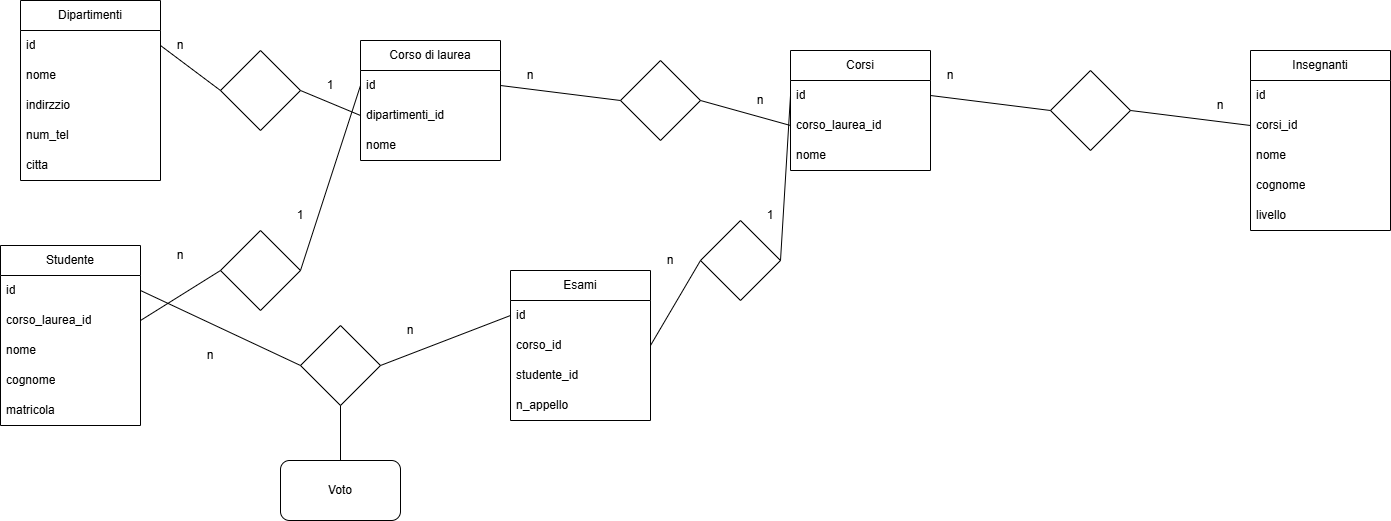

The diagram above was exported from draw.io. Its source (the exported page's mxGraphModel, read from the mxfile embedded in the PNG):
<mxGraphModel dx="1572" dy="928" grid="1" gridSize="10" guides="1" tooltips="1" connect="1" arrows="1" fold="1" page="1" pageScale="1" pageWidth="827" pageHeight="1169" math="0" shadow="0">
  <root>
    <mxCell id="0" />
    <mxCell id="1" parent="0" />
    <mxCell id="E95jIUT5cBUXg4xKC6-S-1" parent="1" style="swimlane;fontStyle=0;childLayout=stackLayout;horizontal=1;startSize=30;horizontalStack=0;resizeParent=1;resizeParentMax=0;resizeLast=0;collapsible=1;marginBottom=0;whiteSpace=wrap;html=1;" value="Dipartimenti" vertex="1">
      <mxGeometry height="180" width="140" x="160" y="110" as="geometry" />
    </mxCell>
    <mxCell id="E95jIUT5cBUXg4xKC6-S-2" parent="E95jIUT5cBUXg4xKC6-S-1" style="text;strokeColor=none;fillColor=none;align=left;verticalAlign=middle;spacingLeft=4;spacingRight=4;overflow=hidden;points=[[0,0.5],[1,0.5]];portConstraint=eastwest;rotatable=0;whiteSpace=wrap;html=1;" value="id" vertex="1">
      <mxGeometry height="30" width="140" y="30" as="geometry" />
    </mxCell>
    <mxCell id="E95jIUT5cBUXg4xKC6-S-3" parent="E95jIUT5cBUXg4xKC6-S-1" style="text;strokeColor=none;fillColor=none;align=left;verticalAlign=middle;spacingLeft=4;spacingRight=4;overflow=hidden;points=[[0,0.5],[1,0.5]];portConstraint=eastwest;rotatable=0;whiteSpace=wrap;html=1;" value="nome" vertex="1">
      <mxGeometry height="30" width="140" y="60" as="geometry" />
    </mxCell>
    <mxCell id="E95jIUT5cBUXg4xKC6-S-4" parent="E95jIUT5cBUXg4xKC6-S-1" style="text;strokeColor=none;fillColor=none;align=left;verticalAlign=middle;spacingLeft=4;spacingRight=4;overflow=hidden;points=[[0,0.5],[1,0.5]];portConstraint=eastwest;rotatable=0;whiteSpace=wrap;html=1;" value="indirzzio" vertex="1">
      <mxGeometry height="30" width="140" y="90" as="geometry" />
    </mxCell>
    <mxCell id="E95jIUT5cBUXg4xKC6-S-5" parent="E95jIUT5cBUXg4xKC6-S-1" style="text;strokeColor=none;fillColor=none;align=left;verticalAlign=middle;spacingLeft=4;spacingRight=4;overflow=hidden;points=[[0,0.5],[1,0.5]];portConstraint=eastwest;rotatable=0;whiteSpace=wrap;html=1;" value="num_tel" vertex="1">
      <mxGeometry height="30" width="140" y="120" as="geometry" />
    </mxCell>
    <mxCell id="E95jIUT5cBUXg4xKC6-S-6" parent="E95jIUT5cBUXg4xKC6-S-1" style="text;strokeColor=none;fillColor=none;align=left;verticalAlign=middle;spacingLeft=4;spacingRight=4;overflow=hidden;points=[[0,0.5],[1,0.5]];portConstraint=eastwest;rotatable=0;whiteSpace=wrap;html=1;" value="citta" vertex="1">
      <mxGeometry height="30" width="140" y="150" as="geometry" />
    </mxCell>
    <mxCell id="E95jIUT5cBUXg4xKC6-S-7" parent="1" style="swimlane;fontStyle=0;childLayout=stackLayout;horizontal=1;startSize=30;horizontalStack=0;resizeParent=1;resizeParentMax=0;resizeLast=0;collapsible=1;marginBottom=0;whiteSpace=wrap;html=1;" value="Corso di laurea" vertex="1">
      <mxGeometry height="120" width="140" x="500" y="150" as="geometry" />
    </mxCell>
    <mxCell id="E95jIUT5cBUXg4xKC6-S-8" parent="E95jIUT5cBUXg4xKC6-S-7" style="text;strokeColor=none;fillColor=none;align=left;verticalAlign=middle;spacingLeft=4;spacingRight=4;overflow=hidden;points=[[0,0.5],[1,0.5]];portConstraint=eastwest;rotatable=0;whiteSpace=wrap;html=1;" value="id" vertex="1">
      <mxGeometry height="30" width="140" y="30" as="geometry" />
    </mxCell>
    <mxCell id="E95jIUT5cBUXg4xKC6-S-11" parent="E95jIUT5cBUXg4xKC6-S-7" style="text;strokeColor=none;fillColor=none;align=left;verticalAlign=middle;spacingLeft=4;spacingRight=4;overflow=hidden;points=[[0,0.5],[1,0.5]];portConstraint=eastwest;rotatable=0;whiteSpace=wrap;html=1;" value="dipartimenti_id" vertex="1">
      <mxGeometry height="30" width="140" y="60" as="geometry" />
    </mxCell>
    <mxCell id="E95jIUT5cBUXg4xKC6-S-15" parent="E95jIUT5cBUXg4xKC6-S-7" style="text;strokeColor=none;fillColor=none;align=left;verticalAlign=middle;spacingLeft=4;spacingRight=4;overflow=hidden;points=[[0,0.5],[1,0.5]];portConstraint=eastwest;rotatable=0;whiteSpace=wrap;html=1;" value="nome" vertex="1">
      <mxGeometry height="30" width="140" y="90" as="geometry" />
    </mxCell>
    <mxCell id="E95jIUT5cBUXg4xKC6-S-12" parent="1" style="rhombus;whiteSpace=wrap;html=1;" value="" vertex="1">
      <mxGeometry height="80" width="80" x="360" y="160" as="geometry" />
    </mxCell>
    <mxCell id="E95jIUT5cBUXg4xKC6-S-13" edge="1" parent="1" source="E95jIUT5cBUXg4xKC6-S-2" style="endArrow=none;html=1;rounded=0;entryX=0;entryY=0.5;entryDx=0;entryDy=0;exitX=1;exitY=0.5;exitDx=0;exitDy=0;" target="E95jIUT5cBUXg4xKC6-S-12" value="">
      <mxGeometry height="50" relative="1" width="50" as="geometry">
        <mxPoint x="380" y="270" as="sourcePoint" />
        <mxPoint x="430" y="220" as="targetPoint" />
      </mxGeometry>
    </mxCell>
    <mxCell id="E95jIUT5cBUXg4xKC6-S-14" edge="1" parent="1" source="E95jIUT5cBUXg4xKC6-S-12" style="endArrow=none;html=1;rounded=0;entryX=0;entryY=0.5;entryDx=0;entryDy=0;exitX=1;exitY=0.5;exitDx=0;exitDy=0;" target="E95jIUT5cBUXg4xKC6-S-11" value="">
      <mxGeometry height="50" relative="1" width="50" as="geometry">
        <mxPoint x="380" y="270" as="sourcePoint" />
        <mxPoint x="430" y="220" as="targetPoint" />
      </mxGeometry>
    </mxCell>
    <mxCell id="E95jIUT5cBUXg4xKC6-S-16" parent="1" style="text;html=1;whiteSpace=wrap;strokeColor=none;fillColor=none;align=center;verticalAlign=middle;rounded=0;" value="n" vertex="1">
      <mxGeometry height="30" width="60" x="290" y="140" as="geometry" />
    </mxCell>
    <mxCell id="E95jIUT5cBUXg4xKC6-S-17" parent="1" style="text;html=1;whiteSpace=wrap;strokeColor=none;fillColor=none;align=center;verticalAlign=middle;rounded=0;" value="1" vertex="1">
      <mxGeometry height="30" width="60" x="440" y="180" as="geometry" />
    </mxCell>
    <mxCell id="E95jIUT5cBUXg4xKC6-S-18" parent="1" style="swimlane;fontStyle=0;childLayout=stackLayout;horizontal=1;startSize=30;horizontalStack=0;resizeParent=1;resizeParentMax=0;resizeLast=0;collapsible=1;marginBottom=0;whiteSpace=wrap;html=1;" value="Corsi" vertex="1">
      <mxGeometry height="120" width="140" x="930" y="160" as="geometry" />
    </mxCell>
    <mxCell id="E95jIUT5cBUXg4xKC6-S-19" parent="E95jIUT5cBUXg4xKC6-S-18" style="text;strokeColor=none;fillColor=none;align=left;verticalAlign=middle;spacingLeft=4;spacingRight=4;overflow=hidden;points=[[0,0.5],[1,0.5]];portConstraint=eastwest;rotatable=0;whiteSpace=wrap;html=1;" value="id" vertex="1">
      <mxGeometry height="30" width="140" y="30" as="geometry" />
    </mxCell>
    <mxCell id="E95jIUT5cBUXg4xKC6-S-20" parent="E95jIUT5cBUXg4xKC6-S-18" style="text;strokeColor=none;fillColor=none;align=left;verticalAlign=middle;spacingLeft=4;spacingRight=4;overflow=hidden;points=[[0,0.5],[1,0.5]];portConstraint=eastwest;rotatable=0;whiteSpace=wrap;html=1;" value="corso_laurea_id" vertex="1">
      <mxGeometry height="30" width="140" y="60" as="geometry" />
    </mxCell>
    <mxCell id="E95jIUT5cBUXg4xKC6-S-21" parent="E95jIUT5cBUXg4xKC6-S-18" style="text;strokeColor=none;fillColor=none;align=left;verticalAlign=middle;spacingLeft=4;spacingRight=4;overflow=hidden;points=[[0,0.5],[1,0.5]];portConstraint=eastwest;rotatable=0;whiteSpace=wrap;html=1;" value="nome" vertex="1">
      <mxGeometry height="30" width="140" y="90" as="geometry" />
    </mxCell>
    <mxCell id="E95jIUT5cBUXg4xKC6-S-22" parent="1" style="rhombus;whiteSpace=wrap;html=1;" value="" vertex="1">
      <mxGeometry height="80" width="80" x="760" y="170" as="geometry" />
    </mxCell>
    <mxCell id="E95jIUT5cBUXg4xKC6-S-23" edge="1" parent="1" source="E95jIUT5cBUXg4xKC6-S-22" style="endArrow=none;html=1;rounded=0;exitX=0;exitY=0.5;exitDx=0;exitDy=0;entryX=1;entryY=0.5;entryDx=0;entryDy=0;" target="E95jIUT5cBUXg4xKC6-S-8" value="">
      <mxGeometry height="50" relative="1" width="50" as="geometry">
        <mxPoint x="570" y="340" as="sourcePoint" />
        <mxPoint x="570" y="272" as="targetPoint" />
      </mxGeometry>
    </mxCell>
    <mxCell id="E95jIUT5cBUXg4xKC6-S-24" edge="1" parent="1" source="E95jIUT5cBUXg4xKC6-S-20" style="endArrow=none;html=1;rounded=0;entryX=1;entryY=0.5;entryDx=0;entryDy=0;exitX=0;exitY=0.5;exitDx=0;exitDy=0;" target="E95jIUT5cBUXg4xKC6-S-22" value="">
      <mxGeometry height="50" relative="1" width="50" as="geometry">
        <mxPoint x="770" y="90" as="sourcePoint" />
        <mxPoint x="820" y="40" as="targetPoint" />
      </mxGeometry>
    </mxCell>
    <mxCell id="E95jIUT5cBUXg4xKC6-S-25" parent="1" style="text;html=1;whiteSpace=wrap;strokeColor=none;fillColor=none;align=center;verticalAlign=middle;rounded=0;" value="n" vertex="1">
      <mxGeometry height="30" width="60" x="640" y="170" as="geometry" />
    </mxCell>
    <mxCell id="E95jIUT5cBUXg4xKC6-S-26" parent="1" style="text;html=1;whiteSpace=wrap;strokeColor=none;fillColor=none;align=center;verticalAlign=middle;rounded=0;" value="n" vertex="1">
      <mxGeometry height="30" width="60" x="870" y="195" as="geometry" />
    </mxCell>
    <mxCell id="E95jIUT5cBUXg4xKC6-S-28" parent="1" style="swimlane;fontStyle=0;childLayout=stackLayout;horizontal=1;startSize=30;horizontalStack=0;resizeParent=1;resizeParentMax=0;resizeLast=0;collapsible=1;marginBottom=0;whiteSpace=wrap;html=1;" value="Insegnanti" vertex="1">
      <mxGeometry height="180" width="140" x="1390" y="160" as="geometry" />
    </mxCell>
    <mxCell id="E95jIUT5cBUXg4xKC6-S-29" parent="E95jIUT5cBUXg4xKC6-S-28" style="text;strokeColor=none;fillColor=none;align=left;verticalAlign=middle;spacingLeft=4;spacingRight=4;overflow=hidden;points=[[0,0.5],[1,0.5]];portConstraint=eastwest;rotatable=0;whiteSpace=wrap;html=1;" value="id" vertex="1">
      <mxGeometry height="30" width="140" y="30" as="geometry" />
    </mxCell>
    <mxCell id="E95jIUT5cBUXg4xKC6-S-30" parent="E95jIUT5cBUXg4xKC6-S-28" style="text;strokeColor=none;fillColor=none;align=left;verticalAlign=middle;spacingLeft=4;spacingRight=4;overflow=hidden;points=[[0,0.5],[1,0.5]];portConstraint=eastwest;rotatable=0;whiteSpace=wrap;html=1;" value="corsi_id" vertex="1">
      <mxGeometry height="30" width="140" y="60" as="geometry" />
    </mxCell>
    <mxCell id="E95jIUT5cBUXg4xKC6-S-31" parent="E95jIUT5cBUXg4xKC6-S-28" style="text;strokeColor=none;fillColor=none;align=left;verticalAlign=middle;spacingLeft=4;spacingRight=4;overflow=hidden;points=[[0,0.5],[1,0.5]];portConstraint=eastwest;rotatable=0;whiteSpace=wrap;html=1;" value="nome" vertex="1">
      <mxGeometry height="30" width="140" y="90" as="geometry" />
    </mxCell>
    <mxCell id="E95jIUT5cBUXg4xKC6-S-35" parent="E95jIUT5cBUXg4xKC6-S-28" style="text;strokeColor=none;fillColor=none;align=left;verticalAlign=middle;spacingLeft=4;spacingRight=4;overflow=hidden;points=[[0,0.5],[1,0.5]];portConstraint=eastwest;rotatable=0;whiteSpace=wrap;html=1;" value="cognome" vertex="1">
      <mxGeometry height="30" width="140" y="120" as="geometry" />
    </mxCell>
    <mxCell id="E95jIUT5cBUXg4xKC6-S-36" parent="E95jIUT5cBUXg4xKC6-S-28" style="text;strokeColor=none;fillColor=none;align=left;verticalAlign=middle;spacingLeft=4;spacingRight=4;overflow=hidden;points=[[0,0.5],[1,0.5]];portConstraint=eastwest;rotatable=0;whiteSpace=wrap;html=1;" value="livello" vertex="1">
      <mxGeometry height="30" width="140" y="150" as="geometry" />
    </mxCell>
    <mxCell id="E95jIUT5cBUXg4xKC6-S-32" parent="1" style="rhombus;whiteSpace=wrap;html=1;" value="" vertex="1">
      <mxGeometry height="80" width="80" x="1190" y="180" as="geometry" />
    </mxCell>
    <mxCell id="E95jIUT5cBUXg4xKC6-S-33" edge="1" parent="1" source="E95jIUT5cBUXg4xKC6-S-19" style="endArrow=none;html=1;rounded=0;exitX=1;exitY=0.5;exitDx=0;exitDy=0;" value="">
      <mxGeometry height="50" relative="1" width="50" as="geometry">
        <mxPoint x="1140" y="270" as="sourcePoint" />
        <mxPoint x="1190" y="220" as="targetPoint" />
      </mxGeometry>
    </mxCell>
    <mxCell id="E95jIUT5cBUXg4xKC6-S-34" edge="1" parent="1" source="E95jIUT5cBUXg4xKC6-S-30" style="endArrow=none;html=1;rounded=0;entryX=1;entryY=0.5;entryDx=0;entryDy=0;exitX=0;exitY=0.5;exitDx=0;exitDy=0;" target="E95jIUT5cBUXg4xKC6-S-32" value="">
      <mxGeometry height="50" relative="1" width="50" as="geometry">
        <mxPoint x="1140" y="270" as="sourcePoint" />
        <mxPoint x="1190" y="220" as="targetPoint" />
      </mxGeometry>
    </mxCell>
    <mxCell id="E95jIUT5cBUXg4xKC6-S-38" parent="1" style="text;html=1;whiteSpace=wrap;strokeColor=none;fillColor=none;align=center;verticalAlign=middle;rounded=0;" value="n" vertex="1">
      <mxGeometry height="30" width="60" x="1330" y="200" as="geometry" />
    </mxCell>
    <mxCell id="E95jIUT5cBUXg4xKC6-S-39" parent="1" style="text;html=1;whiteSpace=wrap;strokeColor=none;fillColor=none;align=center;verticalAlign=middle;rounded=0;" value="n" vertex="1">
      <mxGeometry height="30" width="60" x="1060" y="170" as="geometry" />
    </mxCell>
    <mxCell id="E95jIUT5cBUXg4xKC6-S-40" parent="1" style="swimlane;fontStyle=0;childLayout=stackLayout;horizontal=1;startSize=30;horizontalStack=0;resizeParent=1;resizeParentMax=0;resizeLast=0;collapsible=1;marginBottom=0;whiteSpace=wrap;html=1;" value="Esami" vertex="1">
      <mxGeometry height="150" width="140" x="650" y="380" as="geometry" />
    </mxCell>
    <mxCell id="E95jIUT5cBUXg4xKC6-S-41" parent="E95jIUT5cBUXg4xKC6-S-40" style="text;strokeColor=none;fillColor=none;align=left;verticalAlign=middle;spacingLeft=4;spacingRight=4;overflow=hidden;points=[[0,0.5],[1,0.5]];portConstraint=eastwest;rotatable=0;whiteSpace=wrap;html=1;" value="id" vertex="1">
      <mxGeometry height="30" width="140" y="30" as="geometry" />
    </mxCell>
    <mxCell id="E95jIUT5cBUXg4xKC6-S-42" parent="E95jIUT5cBUXg4xKC6-S-40" style="text;strokeColor=none;fillColor=none;align=left;verticalAlign=middle;spacingLeft=4;spacingRight=4;overflow=hidden;points=[[0,0.5],[1,0.5]];portConstraint=eastwest;rotatable=0;whiteSpace=wrap;html=1;" value="corso_id" vertex="1">
      <mxGeometry height="30" width="140" y="60" as="geometry" />
    </mxCell>
    <mxCell id="E95jIUT5cBUXg4xKC6-S-43" parent="E95jIUT5cBUXg4xKC6-S-40" style="text;strokeColor=none;fillColor=none;align=left;verticalAlign=middle;spacingLeft=4;spacingRight=4;overflow=hidden;points=[[0,0.5],[1,0.5]];portConstraint=eastwest;rotatable=0;whiteSpace=wrap;html=1;" value="studente_id" vertex="1">
      <mxGeometry height="30" width="140" y="90" as="geometry" />
    </mxCell>
    <mxCell id="E95jIUT5cBUXg4xKC6-S-70" parent="E95jIUT5cBUXg4xKC6-S-40" style="text;strokeColor=none;fillColor=none;align=left;verticalAlign=middle;spacingLeft=4;spacingRight=4;overflow=hidden;points=[[0,0.5],[1,0.5]];portConstraint=eastwest;rotatable=0;whiteSpace=wrap;html=1;" value="n_appello" vertex="1">
      <mxGeometry height="30" width="140" y="120" as="geometry" />
    </mxCell>
    <mxCell id="E95jIUT5cBUXg4xKC6-S-44" parent="1" style="rhombus;whiteSpace=wrap;html=1;" value="" vertex="1">
      <mxGeometry height="80" width="80" x="840" y="330" as="geometry" />
    </mxCell>
    <mxCell id="E95jIUT5cBUXg4xKC6-S-45" edge="1" parent="1" source="E95jIUT5cBUXg4xKC6-S-42" style="endArrow=none;html=1;rounded=0;entryX=0;entryY=0.5;entryDx=0;entryDy=0;exitX=1;exitY=0.5;exitDx=0;exitDy=0;" target="E95jIUT5cBUXg4xKC6-S-44" value="">
      <mxGeometry height="50" relative="1" width="50" as="geometry">
        <mxPoint x="860" y="390" as="sourcePoint" />
        <mxPoint x="910" y="340" as="targetPoint" />
      </mxGeometry>
    </mxCell>
    <mxCell id="E95jIUT5cBUXg4xKC6-S-46" edge="1" parent="1" source="E95jIUT5cBUXg4xKC6-S-44" style="endArrow=none;html=1;rounded=0;exitX=1;exitY=0.5;exitDx=0;exitDy=0;entryX=0;entryY=0.5;entryDx=0;entryDy=0;" target="E95jIUT5cBUXg4xKC6-S-19" value="">
      <mxGeometry height="50" relative="1" width="50" as="geometry">
        <mxPoint x="860" y="390" as="sourcePoint" />
        <mxPoint x="910" y="260" as="targetPoint" />
      </mxGeometry>
    </mxCell>
    <mxCell id="E95jIUT5cBUXg4xKC6-S-47" parent="1" style="text;html=1;whiteSpace=wrap;strokeColor=none;fillColor=none;align=center;verticalAlign=middle;rounded=0;" value="1" vertex="1">
      <mxGeometry height="30" width="60" x="880" y="310" as="geometry" />
    </mxCell>
    <mxCell id="E95jIUT5cBUXg4xKC6-S-48" parent="1" style="text;html=1;whiteSpace=wrap;strokeColor=none;fillColor=none;align=center;verticalAlign=middle;rounded=0;" value="n" vertex="1">
      <mxGeometry height="30" width="60" x="780" y="355" as="geometry" />
    </mxCell>
    <mxCell id="E95jIUT5cBUXg4xKC6-S-49" parent="1" style="swimlane;fontStyle=0;childLayout=stackLayout;horizontal=1;startSize=30;horizontalStack=0;resizeParent=1;resizeParentMax=0;resizeLast=0;collapsible=1;marginBottom=0;whiteSpace=wrap;html=1;" value="Studente" vertex="1">
      <mxGeometry height="180" width="140" x="140" y="355" as="geometry" />
    </mxCell>
    <mxCell id="E95jIUT5cBUXg4xKC6-S-50" parent="E95jIUT5cBUXg4xKC6-S-49" style="text;strokeColor=none;fillColor=none;align=left;verticalAlign=middle;spacingLeft=4;spacingRight=4;overflow=hidden;points=[[0,0.5],[1,0.5]];portConstraint=eastwest;rotatable=0;whiteSpace=wrap;html=1;" value="id" vertex="1">
      <mxGeometry height="30" width="140" y="30" as="geometry" />
    </mxCell>
    <mxCell id="E95jIUT5cBUXg4xKC6-S-61" parent="E95jIUT5cBUXg4xKC6-S-49" style="text;strokeColor=none;fillColor=none;align=left;verticalAlign=middle;spacingLeft=4;spacingRight=4;overflow=hidden;points=[[0,0.5],[1,0.5]];portConstraint=eastwest;rotatable=0;whiteSpace=wrap;html=1;" value="corso_laurea_id" vertex="1">
      <mxGeometry height="30" width="140" y="60" as="geometry" />
    </mxCell>
    <mxCell id="E95jIUT5cBUXg4xKC6-S-53" parent="E95jIUT5cBUXg4xKC6-S-49" style="text;strokeColor=none;fillColor=none;align=left;verticalAlign=middle;spacingLeft=4;spacingRight=4;overflow=hidden;points=[[0,0.5],[1,0.5]];portConstraint=eastwest;rotatable=0;whiteSpace=wrap;html=1;" value="nome" vertex="1">
      <mxGeometry height="30" width="140" y="90" as="geometry" />
    </mxCell>
    <mxCell id="E95jIUT5cBUXg4xKC6-S-55" parent="E95jIUT5cBUXg4xKC6-S-49" style="text;strokeColor=none;fillColor=none;align=left;verticalAlign=middle;spacingLeft=4;spacingRight=4;overflow=hidden;points=[[0,0.5],[1,0.5]];portConstraint=eastwest;rotatable=0;whiteSpace=wrap;html=1;" value="cognome" vertex="1">
      <mxGeometry height="30" width="140" y="120" as="geometry" />
    </mxCell>
    <mxCell id="E95jIUT5cBUXg4xKC6-S-54" parent="E95jIUT5cBUXg4xKC6-S-49" style="text;strokeColor=none;fillColor=none;align=left;verticalAlign=middle;spacingLeft=4;spacingRight=4;overflow=hidden;points=[[0,0.5],[1,0.5]];portConstraint=eastwest;rotatable=0;whiteSpace=wrap;html=1;" value="matricola" vertex="1">
      <mxGeometry height="30" width="140" y="150" as="geometry" />
    </mxCell>
    <mxCell id="E95jIUT5cBUXg4xKC6-S-56" parent="1" style="rhombus;whiteSpace=wrap;html=1;" value="" vertex="1">
      <mxGeometry height="80" width="80" x="360" y="340" as="geometry" />
    </mxCell>
    <mxCell id="E95jIUT5cBUXg4xKC6-S-59" edge="1" parent="1" source="E95jIUT5cBUXg4xKC6-S-61" style="endArrow=none;html=1;rounded=0;entryX=0;entryY=0.5;entryDx=0;entryDy=0;exitX=1;exitY=0.5;exitDx=0;exitDy=0;" target="E95jIUT5cBUXg4xKC6-S-56" value="">
      <mxGeometry height="50" relative="1" width="50" as="geometry">
        <mxPoint x="340" y="440" as="sourcePoint" />
        <mxPoint x="390" y="390" as="targetPoint" />
      </mxGeometry>
    </mxCell>
    <mxCell id="E95jIUT5cBUXg4xKC6-S-60" edge="1" parent="1" source="E95jIUT5cBUXg4xKC6-S-8" style="endArrow=none;html=1;rounded=0;entryX=1;entryY=0.5;entryDx=0;entryDy=0;exitX=0;exitY=0.5;exitDx=0;exitDy=0;" target="E95jIUT5cBUXg4xKC6-S-56" value="">
      <mxGeometry height="50" relative="1" width="50" as="geometry">
        <mxPoint x="550" y="300" as="sourcePoint" />
        <mxPoint x="530" y="360" as="targetPoint" />
      </mxGeometry>
    </mxCell>
    <mxCell id="E95jIUT5cBUXg4xKC6-S-62" parent="1" style="text;html=1;whiteSpace=wrap;strokeColor=none;fillColor=none;align=center;verticalAlign=middle;rounded=0;" value="1" vertex="1">
      <mxGeometry height="30" width="60" x="410" y="310" as="geometry" />
    </mxCell>
    <mxCell id="E95jIUT5cBUXg4xKC6-S-63" parent="1" style="text;html=1;whiteSpace=wrap;strokeColor=none;fillColor=none;align=center;verticalAlign=middle;rounded=0;" value="n" vertex="1">
      <mxGeometry height="30" width="60" x="290" y="350" as="geometry" />
    </mxCell>
    <mxCell id="E95jIUT5cBUXg4xKC6-S-64" parent="1" style="rhombus;whiteSpace=wrap;html=1;" value="" vertex="1">
      <mxGeometry height="80" width="80" x="440" y="435" as="geometry" />
    </mxCell>
    <mxCell id="E95jIUT5cBUXg4xKC6-S-65" edge="1" parent="1" source="E95jIUT5cBUXg4xKC6-S-50" style="endArrow=none;html=1;rounded=0;entryX=0;entryY=0.5;entryDx=0;entryDy=0;exitX=1;exitY=0.5;exitDx=0;exitDy=0;" target="E95jIUT5cBUXg4xKC6-S-64" value="">
      <mxGeometry height="50" relative="1" width="50" as="geometry">
        <mxPoint x="360" y="525" as="sourcePoint" />
        <mxPoint x="470" y="485" as="targetPoint" />
      </mxGeometry>
    </mxCell>
    <mxCell id="E95jIUT5cBUXg4xKC6-S-66" edge="1" parent="1" source="E95jIUT5cBUXg4xKC6-S-41" style="endArrow=none;html=1;rounded=0;entryX=1;entryY=0.5;entryDx=0;entryDy=0;exitX=0;exitY=0.5;exitDx=0;exitDy=0;" target="E95jIUT5cBUXg4xKC6-S-64" value="">
      <mxGeometry height="50" relative="1" width="50" as="geometry">
        <mxPoint x="580" y="290" as="sourcePoint" />
        <mxPoint x="610" y="455" as="targetPoint" />
      </mxGeometry>
    </mxCell>
    <mxCell id="E95jIUT5cBUXg4xKC6-S-67" parent="1" style="text;html=1;whiteSpace=wrap;strokeColor=none;fillColor=none;align=center;verticalAlign=middle;rounded=0;" value="n" vertex="1">
      <mxGeometry height="30" width="60" x="520" y="425" as="geometry" />
    </mxCell>
    <mxCell id="E95jIUT5cBUXg4xKC6-S-68" parent="1" style="text;html=1;whiteSpace=wrap;strokeColor=none;fillColor=none;align=center;verticalAlign=middle;rounded=0;" value="n" vertex="1">
      <mxGeometry height="30" width="60" x="320" y="450" as="geometry" />
    </mxCell>
    <mxCell id="E95jIUT5cBUXg4xKC6-S-71" parent="1" style="rounded=1;whiteSpace=wrap;html=1;" value="Voto" vertex="1">
      <mxGeometry height="60" width="120" x="420" y="570" as="geometry" />
    </mxCell>
    <mxCell id="E95jIUT5cBUXg4xKC6-S-72" edge="1" parent="1" source="E95jIUT5cBUXg4xKC6-S-71" style="endArrow=none;html=1;rounded=0;exitX=0.5;exitY=0;exitDx=0;exitDy=0;entryX=0.5;entryY=1;entryDx=0;entryDy=0;" target="E95jIUT5cBUXg4xKC6-S-64" value="">
      <mxGeometry height="50" relative="1" width="50" as="geometry">
        <mxPoint x="490" y="520" as="sourcePoint" />
        <mxPoint x="540" y="470" as="targetPoint" />
      </mxGeometry>
    </mxCell>
  </root>
</mxGraphModel>